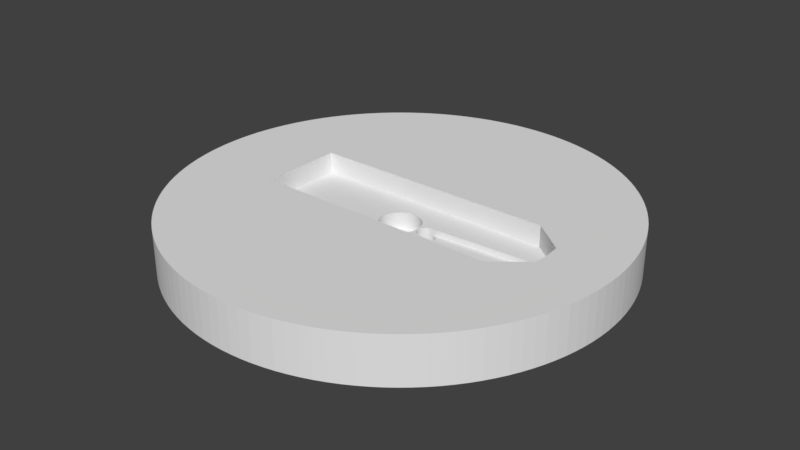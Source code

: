 # Source: Deckel_unterseite.blend  (saved by Blender 2.79.0; exported with 4.5.12 LTS)
import bpy
from mathutils import Matrix  # noqa: F401  (used for matrix-valued properties, if any)

bpy.ops.wm.read_factory_settings(use_empty=True)
scene = bpy.context.scene
scene.name = 'Scene'

# ---- collections
col_collection_1 = bpy.data.collections.new('Collection 1'); scene.collection.children.link(col_collection_1)

# ---- world
world_world = bpy.data.worlds.new('World'); scene.world = world_world
world_world.color = (0.05088, 0.05088, 0.05088)
world_world.use_sun_shadow = False
world_world.sun_shadow_jitter_overblur = 0.0
world_world.cycles.sampling_method = 'MANUAL'

# ---- meshes
me_circle = bpy.data.meshes.new('Circle')
me_circle.from_pydata([(0.0, 37.8, 0.0), (-1.855, 37.75, 0.0), (-3.705, 37.62, 0.0), (-5.546, 37.39, 0.0), (-7.374, 37.07, 0.0), (-9.185, 36.67, 0.0), (-10.97, 36.17, 0.0), (-12.73, 35.59, 0.0), (-14.47, 34.92, 0.0), (-16.16, 34.17, 0.0), (-17.82, 33.34, 0.0), (-19.43, 32.42, 0.0), (-21.0, 31.43, 0.0), (-22.52, 30.36, 0.0), (-23.98, 29.22, 0.0), (-25.38, 28.01, 0.0), (-26.73, 26.73, 0.0), (-28.01, 25.38, 0.0), (-29.22, 23.98, 0.0), (-30.36, 22.52, 0.0), (-31.43, 21.0, 0.0), (-32.42, 19.43, 0.0), (-33.34, 17.82, 0.0), (-34.17, 16.16, 0.0), (-34.92, 14.47, 0.0), (-35.59, 12.73, 0.0), (-36.17, 10.97, 0.0), (-36.67, 9.185, 0.0), (-37.07, 7.374, 0.0), (-37.39, 5.546, 0.0), (-37.62, 3.705, 0.0), (-37.75, 1.855, 0.0), (-37.8, -1.517e-05, 0.0), (-37.75, -1.855, 0.0), (-37.62, -3.705, 0.0), (-37.39, -5.546, 0.0), (-37.07, -7.374, 0.0), (-36.67, -9.185, 0.0), (-36.17, -10.97, 0.0), (-35.59, -12.73, 0.0), (-34.92, -14.47, 0.0), (-34.17, -16.16, 0.0), (-33.34, -17.82, 0.0), (-32.42, -19.43, 0.0), (-31.43, -21.0, 0.0), (-30.36, -22.52, 0.0), (-29.22, -23.98, 0.0), (-28.01, -25.38, 0.0), (-26.73, -26.73, 0.0), (-25.38, -28.01, 0.0), (-23.98, -29.22, 0.0), (-22.52, -30.36, 0.0), (-21.0, -31.43, 0.0), (-19.43, -32.42, 0.0), (-17.82, -33.34, 0.0), (-16.16, -34.17, 0.0), (-14.47, -34.92, 0.0), (-12.73, -35.59, 0.0), (-10.97, -36.17, 0.0), (-9.185, -36.67, 0.0), (-7.374, -37.07, 0.0), (-5.546, -37.39, 0.0), (-3.705, -37.62, 0.0), (-1.855, -37.75, 0.0), (-6.879e-05, -37.8, 0.0), (1.855, -37.75, 0.0), (3.705, -37.62, 0.0), (5.546, -37.39, 0.0), (7.374, -37.07, 0.0), (9.185, -36.67, 0.0), (10.97, -36.17, 0.0), (12.73, -35.59, 0.0), (14.47, -34.92, 0.0), (16.16, -34.17, 0.0), (17.82, -33.34, 0.0), (19.43, -32.42, 0.0), (21.0, -31.43, 0.0), (22.52, -30.36, 0.0), (23.98, -29.22, 0.0), (25.38, -28.01, 0.0), (26.73, -26.73, 0.0), (28.01, -25.39, 0.0), (29.22, -23.98, 0.0), (30.36, -22.52, 0.0), (31.43, -21.0, 0.0), (32.42, -19.43, 0.0), (33.34, -17.82, 0.0), (34.17, -16.16, 0.0), (34.92, -14.47, 0.0), (35.59, -12.73, 0.0), (36.17, -10.97, 0.0), (36.67, -9.185, 0.0), (37.07, -7.374, 0.0), (37.39, -5.546, 0.0), (37.62, -3.705, 0.0), (37.75, -1.855, 0.0), (37.8, -5.362e-05, 0.0), (37.75, 1.855, 0.0), (37.62, 3.705, 0.0), (37.39, 5.546, 0.0), (37.07, 7.374, 0.0), (36.67, 9.185, 0.0), (36.17, 10.97, 0.0), (35.59, 12.73, 0.0), (34.92, 14.47, 0.0), (34.17, 16.16, 0.0), (33.34, 17.82, 0.0), (32.42, 19.43, 0.0), (31.43, 21.0, 0.0), (30.36, 22.52, 0.0), (29.22, 23.98, 0.0), (28.01, 25.38, 0.0), (26.73, 26.73, 0.0), (25.38, 28.01, 0.0), (23.98, 29.22, 0.0), (22.52, 30.36, 0.0), (21.0, 31.43, 0.0), (19.43, 32.42, 0.0), (17.82, 33.34, 0.0), (16.16, 34.17, 0.0), (14.47, 34.92, 0.0), (12.73, 35.59, 0.0), (10.97, 36.17, 0.0), (9.185, 36.67, 0.0), (7.374, 37.07, 0.0), (5.546, 37.39, 0.0), (3.705, 37.62, 0.0), (1.855, 37.75, 0.0), (0.0, 3.51, 0.0), (-0.1722, 3.506, 0.0), (-0.344, 3.493, 0.0), (-0.515, 3.472, 0.0), (-0.6848, 3.443, 0.0), (-0.8529, 3.405, 0.0), (-1.019, 3.359, 0.0), (-1.182, 3.305, 0.0), (-1.343, 3.243, 0.0), (-1.501, 3.173, 0.0), (-1.655, 3.096, 0.0), (-1.805, 3.011, 0.0), (-1.95, 2.918, 0.0), (-2.091, 2.819, 0.0), (-2.227, 2.713, 0.0), (-2.357, 2.601, 0.0), (-2.482, 2.482, 0.0), (-2.601, 2.357, 0.0), (-2.713, 2.227, 0.0), (-2.819, 2.091, 0.0), (-2.918, 1.95, 0.0), (-3.011, 1.805, 0.0), (-3.096, 1.655, 0.0), (-3.173, 1.501, 0.0), (-3.243, 1.343, 0.0), (-3.305, 1.182, 0.0), (-3.359, 1.019, 0.0), (-3.405, 0.8529, 0.0), (-3.443, 0.6848, 0.0), (-3.472, 0.515, 0.0), (-3.493, 0.344, 0.0), (-3.506, 0.1722, 0.0), (-3.51, -1.409e-06, 0.0), (-3.506, -0.1722, 0.0), (-3.493, -0.344, 0.0), (-3.472, -0.515, 0.0), (-3.443, -0.6848, 0.0), (-3.405, -0.8529, 0.0), (-3.359, -1.019, 0.0), (-3.305, -1.182, 0.0), (-3.243, -1.343, 0.0), (-3.173, -1.501, 0.0), (-3.096, -1.655, 0.0), (-3.011, -1.805, 0.0), (-2.918, -1.95, 0.0), (-2.819, -2.091, 0.0), (-2.713, -2.227, 0.0), (-2.601, -2.357, 0.0), (-2.482, -2.482, 0.0), (-2.357, -2.601, 0.0), (-2.227, -2.713, 0.0), (-2.091, -2.819, 0.0), (-1.95, -2.918, 0.0), (-1.805, -3.011, 0.0), (-1.655, -3.096, 0.0), (-1.501, -3.173, 0.0), (-1.343, -3.243, 0.0), (-1.182, -3.305, 0.0), (-1.019, -3.359, 0.0), (-0.8529, -3.405, 0.0), (-0.6848, -3.443, 0.0), (-0.515, -3.472, 0.0), (-0.344, -3.493, 0.0), (-0.1722, -3.506, 0.0), (-6.388e-06, -3.51, 0.0), (0.1722, -3.506, 0.0), (0.344, -3.493, 0.0), (0.515, -3.472, 0.0), (0.6848, -3.443, 0.0), (0.8529, -3.405, 0.0), (1.019, -3.359, 0.0), (1.182, -3.305, 0.0), (1.343, -3.243, 0.0), (1.501, -3.173, 0.0), (1.655, -3.096, 0.0), (1.804, -3.011, 0.0), (1.95, -2.918, 0.0), (2.091, -2.819, 0.0), (2.227, -2.713, 0.0), (2.357, -2.601, 0.0), (2.482, -2.482, 0.0), (2.601, -2.357, 0.0), (2.713, -2.227, 0.0), (2.819, -2.091, 0.0), (2.918, -1.95, 0.0), (3.011, -1.805, 0.0), (3.096, -1.655, 0.0), (3.173, -1.501, 0.0), (3.243, -1.343, 0.0), (3.305, -1.182, 0.0), (3.359, -1.019, 0.0), (3.405, -0.8529, 0.0), (3.443, -0.6848, 0.0), (3.472, -0.515, 0.0), (3.493, -0.344, 0.0), (3.506, -0.1722, 0.0), (3.51, -4.979e-06, 0.0), (3.506, 0.1722, 0.0), (3.493, 0.344, 0.0), (3.472, 0.515, 0.0), (3.443, 0.6848, 0.0), (3.405, 0.8529, 0.0), (3.359, 1.019, 0.0), (3.305, 1.182, 0.0), (3.243, 1.343, 0.0), (3.173, 1.501, 0.0), (3.096, 1.655, 0.0), (3.011, 1.805, 0.0), (2.918, 1.95, 0.0), (2.819, 2.091, 0.0), (2.713, 2.227, 0.0), (2.601, 2.357, 0.0), (2.482, 2.482, 0.0), (2.357, 2.601, 0.0), (2.227, 2.713, 0.0), (2.091, 2.819, 0.0), (1.95, 2.918, 0.0), (1.804, 3.011, 0.0), (1.655, 3.096, 0.0), (1.501, 3.173, 0.0), (1.343, 3.243, 0.0), (1.182, 3.305, 0.0), (1.019, 3.359, 0.0), (0.8529, 3.405, 0.0), (0.6848, 3.443, 0.0), (0.515, 3.472, 0.0), (0.344, 3.493, 0.0), (0.1722, 3.506, 0.0), (5.21, 1.5, 0.0), (4.917, 1.471, 0.0), (4.636, 1.386, 0.0), (4.377, 1.247, 0.0), (4.149, 1.061, 0.0), (3.963, 0.8334, 0.0), (3.824, 0.574, 0.0), (3.739, 0.2926, 0.0), (3.71, 1.132e-07, 0.0), (3.739, -0.2926, 0.0), (3.824, -0.574, 0.0), (3.963, -0.8334, 0.0), (4.149, -1.061, 0.0), (4.377, -1.247, 0.0), (4.636, -1.386, 0.0), (4.917, -1.471, 0.0), (5.21, -1.5, 0.0), (5.503, -1.471, 0.0), (5.784, -1.386, 0.0), (6.043, -1.247, 0.0), (6.271, -1.061, 0.0), (6.457, -0.8334, 0.0), (6.596, -0.574, 0.0), (6.681, -0.2926, 0.0), (6.71, 1.448e-06, 0.0), (6.681, 0.2926, 0.0), (6.596, 0.574, 0.0), (6.457, 0.8334, 0.0), (6.271, 1.061, 0.0), (6.043, 1.247, 0.0), (5.784, 1.386, 0.0), (5.503, 1.471, 0.0), (0.0, 2.0, 0.0), (-0.09814, 1.998, 0.0), (-0.196, 1.99, 0.0), (-0.2935, 1.978, 0.0), (-0.3902, 1.962, 0.0), (-0.486, 1.94, 0.0), (-0.5806, 1.914, 0.0), (-0.6738, 1.883, 0.0), (-0.7654, 1.848, 0.0), (-0.8551, 1.808, 0.0), (-0.9428, 1.764, 0.0), (-1.028, 1.715, 0.0), (-1.111, 1.663, 0.0), (-1.191, 1.606, 0.0), (-1.269, 1.546, 0.0), (-1.343, 1.482, 0.0), (-1.414, 1.414, 0.0), (-1.482, 1.343, 0.0), (-1.546, 1.269, 0.0), (-1.606, 1.191, 0.0), (-1.663, 1.111, 0.0), (-1.715, 1.028, 0.0), (-1.764, 0.9428, 0.0), (-1.808, 0.8551, 0.0), (-1.848, 0.7654, 0.0), (-1.883, 0.6738, 0.0), (-1.914, 0.5806, 0.0), (-1.94, 0.486, 0.0), (-1.962, 0.3902, 0.0), (-1.978, 0.2935, 0.0), (-1.99, 0.196, 0.0), (-1.998, 0.09813, 0.0), (-2.0, -8.027e-07, 0.0), (-1.998, -0.09814, 0.0), (-1.99, -0.196, 0.0), (-1.978, -0.2935, 0.0), (-1.962, -0.3902, 0.0), (-1.94, -0.486, 0.0), (-1.914, -0.5806, 0.0), (-1.883, -0.6738, 0.0), (-1.848, -0.7654, 0.0), (-1.808, -0.8551, 0.0), (-1.764, -0.9428, 0.0), (-1.715, -1.028, 0.0), (-1.663, -1.111, 0.0), (-1.606, -1.191, 0.0), (-1.546, -1.269, 0.0), (-1.482, -1.343, 0.0), (-1.414, -1.414, 0.0), (-1.343, -1.482, 0.0), (-1.269, -1.546, 0.0), (-1.191, -1.606, 0.0), (-1.111, -1.663, 0.0), (-1.028, -1.715, 0.0), (-0.9428, -1.764, 0.0), (-0.8551, -1.808, 0.0), (-0.7654, -1.848, 0.0), (-0.6738, -1.883, 0.0), (-0.5806, -1.914, 0.0), (-0.486, -1.94, 0.0), (-0.3902, -1.962, 0.0), (-0.2935, -1.978, 0.0), (-0.196, -1.99, 0.0), (-0.09814, -1.998, 0.0), (-3.64e-06, -2.0, 0.0), (0.09813, -1.998, 0.0), (0.196, -1.99, 0.0), (0.2935, -1.978, 0.0), (0.3902, -1.962, 0.0), (0.486, -1.94, 0.0), (0.5806, -1.914, 0.0), (0.6738, -1.883, 0.0), (0.7654, -1.848, 0.0), (0.8551, -1.808, 0.0), (0.9428, -1.764, 0.0), (1.028, -1.715, 0.0), (1.111, -1.663, 0.0), (1.191, -1.606, 0.0), (1.269, -1.546, 0.0), (1.343, -1.482, 0.0), (1.414, -1.414, 0.0), (1.482, -1.343, 0.0), (1.546, -1.269, 0.0), (1.606, -1.191, 0.0), (1.663, -1.111, 0.0), (1.715, -1.028, 0.0), (1.764, -0.9428, 0.0), (1.808, -0.8551, 0.0), (1.848, -0.7654, 0.0), (1.883, -0.6738, 0.0), (1.914, -0.5806, 0.0), (1.94, -0.486, 0.0), (1.962, -0.3902, 0.0), (1.978, -0.2935, 0.0), (1.99, -0.196, 0.0), (1.998, -0.09814, 0.0), (2.0, -2.837e-06, 0.0), (1.998, 0.09813, 0.0), (1.99, 0.196, 0.0), (1.978, 0.2935, 0.0), (1.962, 0.3902, 0.0), (1.94, 0.486, 0.0), (1.914, 0.5806, 0.0), (1.883, 0.6738, 0.0), (1.848, 0.7654, 0.0), (1.808, 0.8551, 0.0), (1.764, 0.9428, 0.0), (1.715, 1.028, 0.0), (1.663, 1.111, 0.0), (1.606, 1.191, 0.0), (1.546, 1.269, 0.0), (1.482, 1.343, 0.0), (1.414, 1.414, 0.0), (1.343, 1.482, 0.0), (1.269, 1.546, 0.0), (1.191, 1.606, 0.0), (1.111, 1.663, 0.0), (1.028, 1.715, 0.0), (0.9428, 1.764, 0.0), (0.8551, 1.808, 0.0), (0.7654, 1.848, 0.0), (0.6738, 1.883, 0.0), (0.5806, 1.914, 0.0), (0.486, 1.94, 0.0), (0.3902, 1.962, 0.0), (0.2935, 1.978, 0.0), (0.196, 1.99, 0.0), (0.09813, 1.998, 0.0), (0.0, 3.51, 1.5), (-0.1722, 3.506, 1.5), (-0.344, 3.493, 1.5), (-0.515, 3.472, 1.5), (-0.6848, 3.443, 1.5), (-0.8529, 3.405, 1.5), (-1.019, 3.359, 1.5), (-1.182, 3.305, 1.5), (-1.343, 3.243, 1.5), (-1.501, 3.173, 1.5), (-1.655, 3.096, 1.5), (-1.805, 3.011, 1.5), (-1.95, 2.918, 1.5), (-2.091, 2.819, 1.5), (-2.227, 2.713, 1.5), (-2.357, 2.601, 1.5), (-2.482, 2.482, 1.5), (-2.601, 2.357, 1.5), (-2.713, 2.227, 1.5), (-2.819, 2.091, 1.5), (-2.918, 1.95, 1.5), (-3.011, 1.805, 1.5), (-3.096, 1.655, 1.5), (-3.173, 1.501, 1.5), (-3.243, 1.343, 1.5), (-3.305, 1.182, 1.5), (-3.359, 1.019, 1.5), (-3.405, 0.8529, 1.5), (-3.443, 0.6848, 1.5), (-3.472, 0.515, 1.5), (-3.493, 0.344, 1.5), (-3.506, 0.1722, 1.5), (-3.51, -1.409e-06, 1.5), (-3.506, -0.1722, 1.5), (-3.493, -0.344, 1.5), (-3.472, -0.515, 1.5), (-3.443, -0.6848, 1.5), (-3.405, -0.8529, 1.5), (-3.359, -1.019, 1.5), (-3.305, -1.182, 1.5), (-3.243, -1.343, 1.5), (-3.173, -1.501, 1.5), (-3.096, -1.655, 1.5), (-3.011, -1.805, 1.5), (-2.918, -1.95, 1.5), (-2.819, -2.091, 1.5), (-2.713, -2.227, 1.5), (-2.601, -2.357, 1.5), (-2.482, -2.482, 1.5), (-2.357, -2.601, 1.5), (-2.227, -2.713, 1.5), (-2.091, -2.819, 1.5), (-1.95, -2.918, 1.5), (-1.805, -3.011, 1.5), (-1.655, -3.096, 1.5), (-1.501, -3.173, 1.5), (-1.343, -3.243, 1.5), (-1.182, -3.305, 1.5), (-1.019, -3.359, 1.5), (-0.8529, -3.405, 1.5), (-0.6848, -3.443, 1.5), (-0.515, -3.472, 1.5), (-0.344, -3.493, 1.5), (-0.1722, -3.506, 1.5), (-6.388e-06, -3.51, 1.5), (0.1722, -3.506, 1.5), (0.344, -3.493, 1.5), (0.515, -3.472, 1.5), (0.6848, -3.443, 1.5), (0.8529, -3.405, 1.5), (1.019, -3.359, 1.5), (1.182, -3.305, 1.5), (1.343, -3.243, 1.5), (1.501, -3.173, 1.5), (1.655, -3.096, 1.5), (1.804, -3.011, 1.5), (1.95, -2.918, 1.5), (2.091, -2.819, 1.5), (2.227, -2.713, 1.5), (2.357, -2.601, 1.5), (2.482, -2.482, 1.5), (2.601, -2.357, 1.5), (2.713, -2.227, 1.5), (2.819, -2.091, 1.5), (2.918, -1.95, 1.5), (3.011, -1.805, 1.5), (3.096, -1.655, 1.5), (3.173, -1.501, 1.5), (3.243, -1.343, 1.5), (3.305, -1.182, 1.5), (3.359, -1.019, 1.5), (3.405, -0.8529, 1.5), (3.443, -0.6848, 1.5), (3.472, -0.515, 1.5), (3.493, -0.344, 1.5), (3.506, -0.1722, 1.5), (3.51, -4.979e-06, 1.5), (3.506, 0.1722, 1.5), (3.493, 0.344, 1.5), (3.472, 0.515, 1.5), (3.443, 0.6848, 1.5), (3.405, 0.8529, 1.5), (3.359, 1.019, 1.5), (3.305, 1.182, 1.5), (3.243, 1.343, 1.5), (3.173, 1.501, 1.5), (3.096, 1.655, 1.5), (3.011, 1.805, 1.5), (2.918, 1.95, 1.5), (2.819, 2.091, 1.5), (2.713, 2.227, 1.5), (2.601, 2.357, 1.5), (2.482, 2.482, 1.5), (2.357, 2.601, 1.5), (2.227, 2.713, 1.5), (2.091, 2.819, 1.5), (1.95, 2.918, 1.5), (1.804, 3.011, 1.5), (1.655, 3.096, 1.5), (1.501, 3.173, 1.5), (1.343, 3.243, 1.5), (1.182, 3.305, 1.5), (1.019, 3.359, 1.5), (0.8529, 3.405, 1.5), (0.6848, 3.443, 1.5), (0.515, 3.472, 1.5), (0.344, 3.493, 1.5), (0.1722, 3.506, 1.5), (0.0, 2.0, 1.5), (-0.09814, 1.998, 1.5), (-0.196, 1.99, 1.5), (-0.2935, 1.978, 1.5), (-0.3902, 1.962, 1.5), (-0.486, 1.94, 1.5), (-0.5806, 1.914, 1.5), (-0.6738, 1.883, 1.5), (-0.7654, 1.848, 1.5), (-0.8551, 1.808, 1.5), (-0.9428, 1.764, 1.5), (-1.028, 1.715, 1.5), (-1.111, 1.663, 1.5), (-1.191, 1.606, 1.5), (-1.269, 1.546, 1.5), (-1.343, 1.482, 1.5), (-1.414, 1.414, 1.5), (-1.482, 1.343, 1.5), (-1.546, 1.269, 1.5), (-1.606, 1.191, 1.5), (-1.663, 1.111, 1.5), (-1.715, 1.028, 1.5), (-1.764, 0.9428, 1.5), (-1.808, 0.8551, 1.5), (-1.848, 0.7654, 1.5), (-1.883, 0.6738, 1.5), (-1.914, 0.5806, 1.5), (-1.94, 0.486, 1.5), (-1.962, 0.3902, 1.5), (-1.978, 0.2935, 1.5), (-1.99, 0.196, 1.5), (-1.998, 0.09813, 1.5), (-2.0, -8.027e-07, 1.5), (-1.998, -0.09814, 1.5), (-1.99, -0.196, 1.5), (-1.978, -0.2935, 1.5), (-1.962, -0.3902, 1.5), (-1.94, -0.486, 1.5), (-1.914, -0.5806, 1.5), (-1.883, -0.6738, 1.5), (-1.848, -0.7654, 1.5), (-1.808, -0.8551, 1.5), (-1.764, -0.9428, 1.5), (-1.715, -1.028, 1.5), (-1.663, -1.111, 1.5), (-1.606, -1.191, 1.5), (-1.546, -1.269, 1.5), (-1.482, -1.343, 1.5), (-1.414, -1.414, 1.5), (-1.343, -1.482, 1.5), (-1.269, -1.546, 1.5), (-1.191, -1.606, 1.5), (-1.111, -1.663, 1.5), (-1.028, -1.715, 1.5), (-0.9428, -1.764, 1.5), (-0.8551, -1.808, 1.5), (-0.7654, -1.848, 1.5), (-0.6738, -1.883, 1.5), (-0.5806, -1.914, 1.5), (-0.486, -1.94, 1.5), (-0.3902, -1.962, 1.5), (-0.2935, -1.978, 1.5), (-0.196, -1.99, 1.5), (-0.09814, -1.998, 1.5), (-3.64e-06, -2.0, 1.5), (0.09813, -1.998, 1.5), (0.196, -1.99, 1.5), (0.2935, -1.978, 1.5), (0.3902, -1.962, 1.5), (0.486, -1.94, 1.5), (0.5806, -1.914, 1.5), (0.6738, -1.883, 1.5), (0.7654, -1.848, 1.5), (0.8551, -1.808, 1.5), (0.9428, -1.764, 1.5), (1.028, -1.715, 1.5), (1.111, -1.663, 1.5), (1.191, -1.606, 1.5), (1.269, -1.546, 1.5), (1.343, -1.482, 1.5), (1.414, -1.414, 1.5), (1.482, -1.343, 1.5), (1.546, -1.269, 1.5), (1.606, -1.191, 1.5), (1.663, -1.111, 1.5), (1.715, -1.028, 1.5), (1.764, -0.9428, 1.5), (1.808, -0.8551, 1.5), (1.848, -0.7654, 1.5), (1.883, -0.6738, 1.5), (1.914, -0.5806, 1.5), (1.94, -0.486, 1.5), (1.962, -0.3902, 1.5), (1.978, -0.2935, 1.5), (1.99, -0.196, 1.5), (1.998, -0.09814, 1.5), (2.0, -2.837e-06, 1.5), (1.998, 0.09813, 1.5), (1.99, 0.196, 1.5), (1.978, 0.2935, 1.5), (1.962, 0.3902, 1.5), (1.94, 0.486, 1.5), (1.914, 0.5806, 1.5), (1.883, 0.6738, 1.5), (1.848, 0.7654, 1.5), (1.808, 0.8551, 1.5), (1.764, 0.9428, 1.5), (1.715, 1.028, 1.5), (1.663, 1.111, 1.5), (1.606, 1.191, 1.5), (1.546, 1.269, 1.5), (1.482, 1.343, 1.5), (1.414, 1.414, 1.5), (1.343, 1.482, 1.5), (1.269, 1.546, 1.5), (1.191, 1.606, 1.5), (1.111, 1.663, 1.5), (1.028, 1.715, 1.5), (0.9428, 1.764, 1.5), (0.8551, 1.808, 1.5), (0.7654, 1.848, 1.5), (0.6738, 1.883, 1.5), (0.5806, 1.914, 1.5), (0.486, 1.94, 1.5), (0.3902, 1.962, 1.5), (0.2935, 1.978, 1.5), (0.196, 1.99, 1.5), (0.09813, 1.998, 1.5), (5.21, 1.5, 3.5), (4.917, 1.471, 3.5), (4.636, 1.386, 3.5), (4.377, 1.247, 3.5), (4.149, 1.061, 3.5), (3.963, 0.8334, 3.5), (3.824, 0.574, 3.5), (3.739, 0.2926, 3.5), (3.71, 1.132e-07, 3.5), (3.739, -0.2926, 3.5), (3.824, -0.574, 3.5), (3.963, -0.8334, 3.5), (4.149, -1.061, 3.5), (4.377, -1.247, 3.5), (4.636, -1.386, 3.5), (4.917, -1.471, 3.5), (5.21, -1.5, 3.5), (5.503, -1.471, 3.5), (5.784, -1.386, 3.5), (6.043, -1.247, 3.5), (6.271, -1.061, 3.5), (6.457, -0.8334, 3.5), (6.596, -0.574, 3.5), (6.681, -0.2926, 3.5), (6.71, 1.448e-06, 3.5), (6.681, 0.2926, 3.5), (6.596, 0.574, 3.5), (6.457, 0.8334, 3.5), (6.271, 1.061, 3.5), (6.043, 1.247, 3.5), (5.784, 1.386, 3.5), (5.503, 1.471, 3.5), (26.87, 2.646, 4.5), (27.0, -1.255e-05, 4.5), (26.87, -2.646, 4.5), (26.87, -2.646, 3.5), (27.0, -1.255e-05, 3.5), (26.87, 2.646, 3.5), (5.21, 1.5, 4.5), (4.917, 1.471, 4.5), (4.636, 1.386, 4.5), (4.377, 1.247, 4.5), (4.149, 1.061, 4.5), (3.963, 0.8334, 4.5), (3.824, 0.574, 4.5), (3.739, 0.2926, 4.5), (3.71, 1.132e-07, 4.5), (3.739, -0.2926, 4.5), (3.824, -0.574, 4.5), (3.963, -0.8334, 4.5), (4.149, -1.061, 4.5), (4.377, -1.247, 4.5), (4.636, -1.386, 4.5), (4.917, -1.471, 4.5), (5.21, -1.5, 4.5), (0.0, 3.51, 4.5), (-0.1722, 3.506, 4.5), (-0.344, 3.493, 4.5), (-0.515, 3.472, 4.5), (-0.6848, 3.443, 4.5), (-0.8529, 3.405, 4.5), (-1.019, 3.359, 4.5), (-1.182, 3.305, 4.5), (-1.343, 3.243, 4.5), (-1.501, 3.173, 4.5), (-1.655, 3.096, 4.5), (-1.805, 3.011, 4.5), (-1.95, 2.918, 4.5), (-2.091, 2.819, 4.5), (-2.227, 2.713, 4.5), (-2.357, 2.601, 4.5), (-2.482, 2.482, 4.5), (-2.601, 2.357, 4.5), (-2.713, 2.227, 4.5), (-2.819, 2.091, 4.5), (-2.918, 1.95, 4.5), (-3.011, 1.805, 4.5), (-3.096, 1.655, 4.5), (-3.173, 1.501, 4.5), (-3.243, 1.343, 4.5), (-3.305, 1.182, 4.5), (-3.359, 1.019, 4.5), (-3.405, 0.8529, 4.5), (-3.443, 0.6848, 4.5), (-3.472, 0.515, 4.5), (-3.493, 0.344, 4.5), (-3.506, 0.1722, 4.5), (-3.51, -1.409e-06, 4.5), (-3.506, -0.1722, 4.5), (-3.493, -0.344, 4.5), (-3.472, -0.515, 4.5), (-3.443, -0.6848, 4.5), (-3.405, -0.8529, 4.5), (-3.359, -1.019, 4.5), (-3.305, -1.182, 4.5), (-3.243, -1.343, 4.5), (-3.173, -1.501, 4.5), (-3.096, -1.655, 4.5), (-3.011, -1.805, 4.5), (-2.918, -1.95, 4.5), (-2.819, -2.091, 4.5), (-2.713, -2.227, 4.5), (-2.601, -2.357, 4.5), (-2.482, -2.482, 4.5), (-2.357, -2.601, 4.5), (-2.227, -2.713, 4.5), (-2.091, -2.819, 4.5), (-1.95, -2.918, 4.5), (-1.805, -3.011, 4.5), (-1.655, -3.096, 4.5), (-1.501, -3.173, 4.5), (-1.343, -3.243, 4.5), (-1.182, -3.305, 4.5), (-1.019, -3.359, 4.5), (-0.8529, -3.405, 4.5), (-0.6848, -3.443, 4.5), (-0.515, -3.472, 4.5), (-0.344, -3.493, 4.5), (-0.1722, -3.506, 4.5), (-6.388e-06, -3.51, 4.5), (0.1722, -3.506, 4.5), (0.344, -3.493, 4.5), (0.515, -3.472, 4.5), (0.6848, -3.443, 4.5), (0.8529, -3.405, 4.5), (1.019, -3.359, 4.5), (1.182, -3.305, 4.5), (1.343, -3.243, 4.5), (1.501, -3.173, 4.5), (1.655, -3.096, 4.5), (1.804, -3.011, 4.5), (1.95, -2.918, 4.5), (2.091, -2.819, 4.5), (2.227, -2.713, 4.5), (2.357, -2.601, 4.5), (2.482, -2.482, 4.5), (2.601, -2.357, 4.5), (2.713, -2.227, 4.5), (2.819, -2.091, 4.5), (2.918, -1.95, 4.5), (3.011, -1.805, 4.5), (3.096, -1.655, 4.5), (3.173, -1.501, 4.5), (3.243, -1.343, 4.5), (3.305, -1.182, 4.5), (3.359, -1.019, 4.5), (3.405, -0.8529, 4.5), (3.443, -0.6848, 4.5), (3.472, -0.515, 4.5), (3.493, -0.344, 4.5), (3.506, -0.1722, 4.5), (3.51, -4.979e-06, 4.5), (3.506, 0.1722, 4.5), (3.493, 0.344, 4.5), (3.472, 0.515, 4.5), (3.443, 0.6848, 4.5), (3.405, 0.8529, 4.5), (3.359, 1.019, 4.5), (3.305, 1.182, 4.5), (3.243, 1.343, 4.5), (3.173, 1.501, 4.5), (3.096, 1.655, 4.5), (3.011, 1.805, 4.5), (2.918, 1.95, 4.5), (2.819, 2.091, 4.5), (2.713, 2.227, 4.5), (2.601, 2.357, 4.5), (2.482, 2.482, 4.5), (2.357, 2.601, 4.5), (2.227, 2.713, 4.5), (2.091, 2.819, 4.5), (1.95, 2.918, 4.5), (1.804, 3.011, 4.5), (1.655, 3.096, 4.5), (1.501, 3.173, 4.5), (1.343, 3.243, 4.5), (1.182, 3.305, 4.5), (1.019, 3.359, 4.5), (0.8529, 3.405, 4.5), (0.6848, 3.443, 4.5), (0.515, 3.472, 4.5), (0.344, 3.493, 4.5), (0.1722, 3.506, 4.5), (0.0, 37.8, 4.5), (-1.855, 37.75, 4.5), (-3.705, 37.62, 4.5), (-5.546, 37.39, 4.5), (-7.374, 37.07, 4.5), (-9.185, 36.67, 4.5), (-10.97, 36.17, 4.5), (-12.73, 35.59, 4.5), (-14.47, 34.92, 4.5), (-16.16, 34.17, 4.5), (-17.82, 33.34, 4.5), (-19.43, 32.42, 4.5), (-21.0, 31.43, 4.5), (-22.52, 30.36, 4.5), (-23.98, 29.22, 4.5), (-25.38, 28.01, 4.5), (-26.73, 26.73, 4.5), (-28.01, 25.38, 4.5), (-29.22, 23.98, 4.5), (-30.36, 22.52, 4.5), (-31.43, 21.0, 4.5), (-32.42, 19.43, 4.5), (-33.34, 17.82, 4.5), (-34.17, 16.16, 4.5), (-34.92, 14.47, 4.5), (-35.59, 12.73, 4.5), (-36.17, 10.97, 4.5), (-36.67, 9.185, 4.5), (-37.07, 7.374, 4.5), (-37.39, 5.546, 4.5), (-37.62, 3.705, 4.5), (-37.75, 1.855, 4.5), (-37.8, -1.517e-05, 4.5), (-37.75, -1.855, 4.5), (-37.62, -3.705, 4.5), (-37.39, -5.546, 4.5), (-37.07, -7.374, 4.5), (-36.67, -9.185, 4.5), (-36.17, -10.97, 4.5), (-35.59, -12.73, 4.5), (-34.92, -14.47, 4.5), (-34.17, -16.16, 4.5), (-33.34, -17.82, 4.5), (-32.42, -19.43, 4.5), (-31.43, -21.0, 4.5), (-30.36, -22.52, 4.5), (-29.22, -23.98, 4.5), (-28.01, -25.38, 4.5), (-26.73, -26.73, 4.5), (-25.38, -28.01, 4.5), (-23.98, -29.22, 4.5), (-22.52, -30.36, 4.5), (-21.0, -31.43, 4.5), (-19.43, -32.42, 4.5), (-17.82, -33.34, 4.5), (-16.16, -34.17, 4.5), (-14.47, -34.92, 4.5), (-12.73, -35.59, 4.5), (-10.97, -36.17, 4.5), (-9.185, -36.67, 4.5), (-7.374, -37.07, 4.5), (-5.546, -37.39, 4.5), (-3.705, -37.62, 4.5), (-1.855, -37.75, 4.5), (-6.879e-05, -37.8, 4.5), (1.855, -37.75, 4.5), (3.705, -37.62, 4.5), (5.546, -37.39, 4.5), (7.374, -37.07, 4.5), (9.185, -36.67, 4.5), (10.97, -36.17, 4.5), (12.73, -35.59, 4.5), (14.47, -34.92, 4.5), (16.16, -34.17, 4.5), (17.82, -33.34, 4.5), (19.43, -32.42, 4.5), (21.0, -31.43, 4.5), (22.52, -30.36, 4.5), (23.98, -29.22, 4.5), (25.38, -28.01, 4.5), (26.73, -26.73, 4.5), (28.01, -25.39, 4.5), (29.22, -23.98, 4.5), (30.36, -22.52, 4.5), (31.43, -21.0, 4.5), (32.42, -19.43, 4.5), (33.34, -17.82, 4.5), (34.17, -16.16, 4.5), (34.92, -14.47, 4.5), (35.59, -12.73, 4.5), (36.17, -10.97, 4.5), (36.67, -9.185, 4.5), (37.07, -7.374, 4.5), (37.39, -5.546, 4.5), (37.62, -3.705, 4.5), (37.75, -1.855, 4.5), (37.8, -5.362e-05, 4.5), (37.75, 1.855, 4.5), (37.62, 3.705, 4.5), (37.39, 5.546, 4.5), (37.07, 7.374, 4.5), (36.67, 9.185, 4.5), (36.17, 10.97, 4.5), (35.59, 12.73, 4.5), (34.92, 14.47, 4.5), (34.17, 16.16, 4.5), (33.34, 17.82, 4.5), (32.42, 19.43, 4.5), (31.43, 21.0, 4.5), (30.36, 22.52, 4.5), (29.22, 23.98, 4.5), (28.01, 25.38, 4.5), (26.73, 26.73, 4.5), (25.38, 28.01, 4.5), (23.98, 29.22, 4.5), (22.52, 30.36, 4.5), (21.0, 31.43, 4.5), (19.43, 32.42, 4.5), (17.82, 33.34, 4.5), (16.16, 34.17, 4.5), (14.47, 34.92, 4.5), (12.73, 35.59, 4.5), (10.97, 36.17, 4.5), (9.185, 36.67, 4.5), (7.374, 37.07, 4.5), (5.546, 37.39, 4.5), (3.705, 37.62, 4.5), (1.855, 37.75, 4.5), (-21.23, -7.16, 4.5), (21.23, -7.16, 4.5), (-21.23, 7.16, 4.5), (21.23, 7.16, 4.5), (0.0, 37.8, 8.1), (-1.855, 37.75, 8.1), (-3.705, 37.62, 8.1), (-5.546, 37.39, 8.1), (-7.374, 37.07, 8.1), (-9.185, 36.67, 8.1), (-10.97, 36.17, 8.1), (-12.73, 35.59, 8.1), (-14.47, 34.92, 8.1), (-16.16, 34.17, 8.1), (-17.82, 33.34, 8.1), (-19.43, 32.42, 8.1), (-21.0, 31.43, 8.1), (-22.52, 30.36, 8.1), (-23.98, 29.22, 8.1), (-25.38, 28.01, 8.1), (-26.73, 26.73, 8.1), (-28.01, 25.38, 8.1), (-29.22, 23.98, 8.1), (-30.36, 22.52, 8.1), (-31.43, 21.0, 8.1), (-32.42, 19.43, 8.1), (-33.34, 17.82, 8.1), (-34.17, 16.16, 8.1), (-34.92, 14.47, 8.1), (-35.59, 12.73, 8.1), (-36.17, 10.97, 8.1), (-36.67, 9.185, 8.1), (-37.07, 7.374, 8.1), (-37.39, 5.546, 8.1), (-37.62, 3.705, 8.1), (-37.75, 1.855, 8.1), (-37.8, -1.517e-05, 8.1), (-37.75, -1.855, 8.1), (-37.62, -3.705, 8.1), (-37.39, -5.546, 8.1), (-37.07, -7.374, 8.1), (-36.67, -9.185, 8.1), (-36.17, -10.97, 8.1), (-35.59, -12.73, 8.1), (-34.92, -14.47, 8.1), (-34.17, -16.16, 8.1), (-33.34, -17.82, 8.1), (-32.42, -19.43, 8.1), (-31.43, -21.0, 8.1), (-30.36, -22.52, 8.1), (-29.22, -23.98, 8.1), (-28.01, -25.38, 8.1), (-26.73, -26.73, 8.1), (-25.38, -28.01, 8.1), (-23.98, -29.22, 8.1), (-22.52, -30.36, 8.1), (-21.0, -31.43, 8.1), (-19.43, -32.42, 8.1), (-17.82, -33.34, 8.1), (-16.16, -34.17, 8.1), (-14.47, -34.92, 8.1), (-12.73, -35.59, 8.1), (-10.97, -36.17, 8.1), (-9.185, -36.67, 8.1), (-7.374, -37.07, 8.1), (-5.546, -37.39, 8.1), (-3.705, -37.62, 8.1), (-1.855, -37.75, 8.1), (-6.879e-05, -37.8, 8.1), (1.855, -37.75, 8.1), (3.705, -37.62, 8.1), (5.546, -37.39, 8.1), (7.374, -37.07, 8.1), (9.185, -36.67, 8.1), (10.97, -36.17, 8.1), (12.73, -35.59, 8.1), (14.47, -34.92, 8.1), (16.16, -34.17, 8.1), (17.82, -33.34, 8.1), (19.43, -32.42, 8.1), (21.0, -31.43, 8.1), (22.52, -30.36, 8.1), (23.98, -29.22, 8.1), (25.38, -28.01, 8.1), (26.73, -26.73, 8.1), (28.01, -25.39, 8.1), (29.22, -23.98, 8.1), (30.36, -22.52, 8.1), (31.43, -21.0, 8.1), (32.42, -19.43, 8.1), (33.34, -17.82, 8.1), (34.17, -16.16, 8.1), (34.92, -14.47, 8.1), (35.59, -12.73, 8.1), (36.17, -10.97, 8.1), (36.67, -9.185, 8.1), (37.07, -7.374, 8.1), (37.39, -5.546, 8.1), (37.62, -3.705, 8.1), (37.75, -1.855, 8.1), (37.8, -5.362e-05, 8.1), (37.75, 1.855, 8.1), (37.62, 3.705, 8.1), (37.39, 5.546, 8.1), (37.07, 7.374, 8.1), (36.67, 9.185, 8.1), (36.17, 10.97, 8.1), (35.59, 12.73, 8.1), (34.92, 14.47, 8.1), (34.17, 16.16, 8.1), (33.34, 17.82, 8.1), (32.42, 19.43, 8.1), (31.43, 21.0, 8.1), (30.36, 22.52, 8.1), (29.22, 23.98, 8.1), (28.01, 25.38, 8.1), (26.73, 26.73, 8.1), (25.38, 28.01, 8.1), (23.98, 29.22, 8.1), (22.52, 30.36, 8.1), (21.0, 31.43, 8.1), (19.43, 32.42, 8.1), (17.82, 33.34, 8.1), (16.16, 34.17, 8.1), (14.47, 34.92, 8.1), (12.73, 35.59, 8.1), (10.97, 36.17, 8.1), (9.185, 36.67, 8.1), (7.374, 37.07, 8.1), (5.546, 37.39, 8.1), (3.705, 37.62, 8.1), (1.855, 37.75, 8.1), (-21.23, -7.16, 8.1), (21.23, -7.16, 8.1), (-21.23, 7.16, 8.1), (21.23, 7.16, 8.1), (26.87, -2.646, 8.1), (27.0, -1.255e-05, 8.1), (26.87, 2.646, 8.1)], [], [(111, 240, 241, 112), (112, 241, 242, 113), (113, 242, 243, 114), (114, 243, 244, 115), (115, 244, 245, 116), (116, 245, 246, 117), (117, 246, 247, 118), (118, 247, 248, 119), (119, 248, 249, 120), (120, 249, 250, 121), (121, 250, 251, 122), (122, 251, 252, 123), (123, 252, 253, 124), (124, 253, 254, 125), (125, 254, 255, 126), (126, 255, 128, 127), (127, 128, 129, 0), (0, 129, 130, 1), (1, 130, 131, 2), (2, 131, 132, 3), (3, 132, 133, 4), (4, 133, 134, 5), (5, 134, 135, 6), (6, 135, 136, 7), (7, 136, 137, 8), (8, 137, 138, 9), (9, 138, 139, 10), (10, 139, 140, 11), (11, 140, 141, 12), (12, 141, 142, 13), (13, 142, 143, 14), (14, 143, 144, 15), (15, 144, 145, 16), (16, 145, 146, 17), (17, 146, 147, 18), (18, 147, 148, 19), (19, 148, 149, 20), (20, 149, 150, 21), (21, 150, 151, 22), (22, 151, 152, 23), (23, 152, 153, 24), (24, 153, 154, 25), (25, 154, 155, 26), (26, 155, 156, 27), (27, 156, 157, 28), (28, 157, 158, 29), (29, 158, 159, 30), (30, 159, 160, 31), (31, 160, 161, 32), (32, 161, 162, 33), (33, 162, 163, 34), (34, 163, 164, 35), (35, 164, 165, 36), (36, 165, 166, 37), (37, 166, 167, 38), (38, 167, 168, 39), (39, 168, 169, 40), (40, 169, 170, 41), (41, 170, 171, 42), (42, 171, 172, 43), (43, 172, 173, 44), (44, 173, 174, 45), (45, 174, 175, 46), (46, 175, 176, 47), (47, 176, 177, 48), (48, 177, 178, 49), (49, 178, 179, 50), (50, 179, 180, 51), (51, 180, 181, 52), (52, 181, 182, 53), (53, 182, 183, 54), (54, 183, 184, 55), (55, 184, 185, 56), (56, 185, 186, 57), (57, 186, 187, 58), (58, 187, 188, 59), (59, 188, 189, 60), (60, 189, 190, 61), (61, 190, 191, 62), (62, 191, 192, 63), (63, 192, 193, 64), (64, 193, 194, 65), (65, 194, 195, 66), (66, 195, 196, 67), (67, 196, 197, 68), (68, 197, 198, 69), (69, 198, 199, 70), (70, 199, 200, 71), (71, 200, 201, 72), (72, 201, 202, 73), (73, 202, 203, 74), (74, 203, 204, 75), (96, 280, 281, 282, 283, 284, 285, 286, 287, 256, 257, 258, 259, 260, 261, 262, 263, 264, 224, 225, 226, 227, 228, 229, 230, 231, 232, 233, 234, 235, 236, 237, 238, 239, 240, 111, 110, 109, 108, 107, 106, 105, 104, 103, 102, 101, 100, 99, 98, 97), (75, 204, 205, 76), (76, 205, 206, 77), (77, 206, 207, 78), (78, 207, 208, 79), (79, 208, 209, 80), (80, 209, 210, 81), (81, 210, 211, 82), (82, 211, 212, 83), (83, 212, 213, 84), (84, 213, 214, 85), (85, 214, 215, 86), (86, 215, 216, 87), (87, 216, 217, 88), (88, 217, 218, 219, 220, 221, 222, 223, 224, 264, 265, 266, 267, 268, 269, 270, 271, 272, 273, 274, 275, 276, 277, 278, 279, 280, 96, 95, 94, 93, 92, 91, 90, 89), (193, 353, 354, 194), (194, 354, 355, 195), (195, 355, 356, 196), (196, 356, 357, 197), (197, 357, 358, 198), (198, 358, 359, 199), (199, 359, 360, 200), (200, 360, 361, 201), (201, 361, 362, 202), (202, 362, 363, 203), (203, 363, 364, 204), (204, 364, 365, 205), (205, 365, 366, 206), (206, 366, 367, 207), (207, 367, 368, 208), (208, 368, 369, 209), (209, 369, 370, 210), (210, 370, 371, 211), (211, 371, 372, 212), (212, 372, 373, 213), (213, 373, 374, 214), (214, 374, 375, 215), (215, 375, 376, 216), (216, 376, 377, 217), (217, 377, 378, 218), (218, 378, 379, 219), (219, 379, 380, 220), (220, 380, 381, 221), (221, 381, 382, 222), (222, 382, 383, 223), (223, 383, 384, 224), (224, 384, 385, 225), (225, 385, 386, 226), (226, 386, 387, 227), (227, 387, 388, 228), (228, 388, 389, 229), (229, 389, 390, 230), (230, 390, 391, 231), (231, 391, 392, 232), (232, 392, 393, 233), (233, 393, 394, 234), (234, 394, 395, 235), (235, 395, 396, 236), (236, 396, 397, 237), (237, 397, 398, 238), (238, 398, 399, 239), (239, 399, 400, 240), (240, 400, 401, 241), (241, 401, 402, 242), (242, 402, 403, 243), (243, 403, 404, 244), (244, 404, 405, 245), (245, 405, 406, 246), (246, 406, 407, 247), (247, 407, 408, 248), (248, 408, 409, 249), (249, 409, 410, 250), (250, 410, 411, 251), (251, 411, 412, 252), (252, 412, 413, 253), (253, 413, 414, 254), (254, 414, 415, 255), (255, 415, 288, 128), (128, 288, 289, 129), (129, 289, 290, 130), (130, 290, 291, 131), (131, 291, 292, 132), (132, 292, 293, 133), (133, 293, 294, 134), (134, 294, 295, 135), (135, 295, 296, 136), (136, 296, 297, 137), (137, 297, 298, 138), (138, 298, 299, 139), (139, 299, 300, 140), (140, 300, 301, 141), (141, 301, 302, 142), (142, 302, 303, 143), (143, 303, 304, 144), (144, 304, 305, 145), (145, 305, 306, 146), (146, 306, 307, 147), (147, 307, 308, 148), (148, 308, 309, 149), (149, 309, 310, 150), (150, 310, 311, 151), (151, 311, 312, 152), (152, 312, 313, 153), (153, 313, 314, 154), (154, 314, 315, 155), (155, 315, 316, 156), (156, 316, 317, 157), (157, 317, 318, 158), (158, 318, 319, 159), (159, 319, 320, 160), (160, 320, 321, 161), (161, 321, 322, 162), (162, 322, 323, 163), (163, 323, 324, 164), (164, 324, 325, 165), (165, 325, 326, 166), (166, 326, 327, 167), (167, 327, 328, 168), (168, 328, 329, 169), (169, 329, 330, 170), (170, 330, 331, 171), (171, 331, 332, 172), (172, 332, 333, 173), (173, 333, 334, 174), (174, 334, 335, 175), (175, 335, 336, 176), (176, 336, 337, 177), (177, 337, 338, 178), (178, 338, 339, 179), (179, 339, 340, 180), (180, 340, 341, 181), (181, 341, 342, 182), (182, 342, 343, 183), (183, 343, 344, 184), (184, 344, 345, 185), (185, 345, 346, 186), (186, 346, 347, 187), (187, 347, 348, 188), (188, 348, 349, 189), (189, 349, 350, 190), (190, 350, 351, 191), (191, 351, 352, 192), (192, 352, 353, 193), (482, 483, 611, 610), (483, 484, 612, 611), (484, 485, 613, 612), (485, 486, 614, 613), (486, 487, 615, 614), (487, 488, 616, 615), (488, 489, 617, 616), (489, 490, 618, 617), (490, 491, 619, 618), (491, 492, 620, 619), (492, 493, 621, 620), (493, 494, 622, 621), (494, 495, 623, 622), (495, 496, 624, 623), (496, 497, 625, 624), (497, 498, 626, 625), (498, 499, 627, 626), (499, 500, 628, 627), (500, 501, 629, 628), (501, 502, 630, 629), (502, 503, 631, 630), (503, 504, 632, 631), (504, 505, 633, 632), (505, 506, 634, 633), (506, 507, 635, 634), (507, 508, 636, 635), (508, 509, 637, 636), (509, 510, 638, 637), (510, 511, 639, 638), (511, 512, 640, 639), (512, 513, 641, 640), (513, 514, 642, 641), (514, 515, 643, 642), (515, 516, 644, 643), (516, 517, 645, 644), (517, 518, 646, 645), (518, 519, 647, 646), (519, 520, 648, 647), (520, 521, 649, 648), (521, 522, 650, 649), (522, 523, 651, 650), (523, 524, 652, 651), (524, 525, 653, 652), (525, 526, 654, 653), (526, 527, 655, 654), (527, 528, 656, 655), (528, 529, 657, 656), (529, 530, 658, 657), (530, 531, 659, 658), (531, 532, 660, 659), (532, 533, 661, 660), (533, 534, 662, 661), (534, 535, 663, 662), (535, 536, 664, 663), (536, 537, 665, 664), (537, 538, 666, 665), (538, 539, 667, 666), (539, 540, 668, 667), (540, 541, 669, 668), (541, 542, 670, 669), (542, 543, 671, 670), (543, 416, 544, 671), (416, 417, 545, 544), (417, 418, 546, 545), (418, 419, 547, 546), (419, 420, 548, 547), (420, 421, 549, 548), (421, 422, 550, 549), (422, 423, 551, 550), (423, 424, 552, 551), (424, 425, 553, 552), (425, 426, 554, 553), (426, 427, 555, 554), (427, 428, 556, 555), (428, 429, 557, 556), (429, 430, 558, 557), (430, 431, 559, 558), (431, 432, 560, 559), (432, 433, 561, 560), (433, 434, 562, 561), (434, 435, 563, 562), (435, 436, 564, 563), (436, 437, 565, 564), (437, 438, 566, 565), (438, 439, 567, 566), (439, 440, 568, 567), (440, 441, 569, 568), (441, 442, 570, 569), (442, 443, 571, 570), (443, 444, 572, 571), (444, 445, 573, 572), (445, 446, 574, 573), (446, 447, 575, 574), (447, 448, 576, 575), (448, 449, 577, 576), (449, 450, 578, 577), (450, 451, 579, 578), (451, 452, 580, 579), (452, 453, 581, 580), (453, 454, 582, 581), (454, 455, 583, 582), (455, 456, 584, 583), (456, 457, 585, 584), (457, 458, 586, 585), (458, 459, 587, 586), (459, 460, 588, 587), (460, 461, 589, 588), (461, 462, 590, 589), (462, 463, 591, 590), (463, 464, 592, 591), (464, 465, 593, 592), (465, 466, 594, 593), (466, 467, 595, 594), (467, 468, 596, 595), (468, 469, 597, 596), (469, 470, 598, 597), (470, 471, 599, 598), (471, 472, 600, 599), (472, 473, 601, 600), (473, 474, 602, 601), (474, 475, 603, 602), (475, 476, 604, 603), (476, 477, 605, 604), (477, 478, 606, 605), (478, 479, 607, 606), (479, 480, 608, 607), (480, 481, 609, 608), (481, 482, 610, 609), (414, 670, 671, 415), (413, 669, 670, 414), (412, 668, 669, 413), (411, 667, 668, 412), (410, 666, 667, 411), (409, 665, 666, 410), (408, 664, 665, 409), (407, 663, 664, 408), (406, 662, 663, 407), (405, 661, 662, 406), (404, 660, 661, 405), (403, 659, 660, 404), (402, 658, 659, 403), (401, 657, 658, 402), (400, 656, 657, 401), (399, 655, 656, 400), (398, 654, 655, 399), (397, 653, 654, 398), (396, 652, 653, 397), (395, 651, 652, 396), (394, 650, 651, 395), (393, 649, 650, 394), (392, 648, 649, 393), (391, 647, 648, 392), (390, 646, 647, 391), (389, 645, 646, 390), (388, 644, 645, 389), (387, 643, 644, 388), (386, 642, 643, 387), (385, 641, 642, 386), (384, 640, 641, 385), (383, 639, 640, 384), (382, 638, 639, 383), (381, 637, 638, 382), (380, 636, 637, 381), (379, 635, 636, 380), (378, 634, 635, 379), (377, 633, 634, 378), (376, 632, 633, 377), (375, 631, 632, 376), (374, 630, 631, 375), (373, 629, 630, 374), (372, 628, 629, 373), (371, 627, 628, 372), (370, 626, 627, 371), (369, 625, 626, 370), (368, 624, 625, 369), (367, 623, 624, 368), (366, 622, 623, 367), (365, 621, 622, 366), (364, 620, 621, 365), (363, 619, 620, 364), (362, 618, 619, 363), (361, 617, 618, 362), (360, 616, 617, 361), (359, 615, 616, 360), (358, 614, 615, 359), (357, 613, 614, 358), (356, 612, 613, 357), (355, 611, 612, 356), (354, 610, 611, 355), (353, 609, 610, 354), (352, 608, 609, 353), (351, 607, 608, 352), (350, 606, 607, 351), (349, 605, 606, 350), (348, 604, 605, 349), (347, 603, 604, 348), (346, 602, 603, 347), (345, 601, 602, 346), (344, 600, 601, 345), (343, 599, 600, 344), (342, 598, 599, 343), (341, 597, 598, 342), (340, 596, 597, 341), (339, 595, 596, 340), (338, 594, 595, 339), (337, 593, 594, 338), (336, 592, 593, 337), (335, 591, 592, 336), (334, 590, 591, 335), (333, 589, 590, 334), (332, 588, 589, 333), (331, 587, 588, 332), (330, 586, 587, 331), (329, 585, 586, 330), (328, 584, 585, 329), (327, 583, 584, 328), (326, 582, 583, 327), (325, 581, 582, 326), (324, 580, 581, 325), (323, 579, 580, 324), (322, 578, 579, 323), (321, 577, 578, 322), (320, 576, 577, 321), (319, 575, 576, 320), (318, 574, 575, 319), (317, 573, 574, 318), (316, 572, 573, 317), (315, 571, 572, 316), (314, 570, 571, 315), (313, 569, 570, 314), (312, 568, 569, 313), (311, 567, 568, 312), (310, 566, 567, 311), (309, 565, 566, 310), (308, 564, 565, 309), (307, 563, 564, 308), (306, 562, 563, 307), (305, 561, 562, 306), (304, 560, 561, 305), (303, 559, 560, 304), (302, 558, 559, 303), (301, 557, 558, 302), (300, 556, 557, 301), (299, 555, 556, 300), (298, 554, 555, 299), (297, 553, 554, 298), (296, 552, 553, 297), (295, 551, 552, 296), (294, 550, 551, 295), (293, 549, 550, 294), (292, 548, 549, 293), (291, 547, 548, 292), (290, 546, 547, 291), (289, 545, 546, 290), (288, 544, 545, 289), (415, 671, 544, 288), (272, 688, 689, 273), (271, 687, 688, 272), (270, 686, 687, 271), (269, 685, 686, 270), (268, 684, 685, 269), (267, 683, 684, 268), (266, 682, 683, 267), (265, 681, 682, 266), (264, 680, 681, 265), (263, 679, 680, 264), (262, 678, 679, 263), (261, 677, 678, 262), (260, 676, 677, 261), (259, 675, 676, 260), (258, 674, 675, 259), (257, 673, 674, 258), (256, 672, 673, 257), (287, 703, 672, 256), (286, 702, 703, 287), (285, 701, 702, 286), (284, 700, 701, 285), (283, 699, 700, 284), (282, 698, 699, 283), (281, 697, 698, 282), (280, 696, 697, 281), (279, 695, 696, 280), (278, 694, 695, 279), (277, 693, 694, 278), (276, 692, 693, 277), (275, 691, 692, 276), (274, 690, 691, 275), (273, 689, 690, 274), (689, 688, 707, 708, 709, 672, 703, 702, 701, 700, 699, 698, 697, 696, 695, 694, 693, 692, 691, 690), (706, 705, 708, 707), (705, 704, 709, 708), (687, 725, 726, 688), (686, 724, 725, 687), (685, 723, 724, 686), (684, 722, 723, 685), (683, 721, 722, 684), (682, 720, 721, 683), (681, 719, 720, 682), (680, 718, 719, 681), (679, 717, 718, 680), (678, 716, 717, 679), (677, 715, 716, 678), (676, 714, 715, 677), (675, 713, 714, 676), (674, 712, 713, 675), (673, 711, 712, 674), (672, 710, 711, 673), (672, 709, 704, 710), (688, 726, 706, 707), (486, 797, 798, 487), (485, 796, 797, 486), (484, 795, 796, 485), (483, 794, 795, 484), (482, 793, 794, 483), (481, 792, 793, 482), (480, 791, 792, 481), (479, 790, 791, 480), (478, 789, 790, 479), (477, 788, 789, 478), (476, 787, 788, 477), (475, 786, 787, 476), (474, 785, 786, 475), (473, 784, 785, 474), (472, 783, 784, 473), (471, 782, 783, 472), (470, 781, 782, 471), (469, 780, 781, 470), (468, 779, 780, 469), (467, 778, 779, 468), (466, 777, 778, 467), (465, 776, 777, 466), (464, 775, 776, 465), (463, 774, 775, 464), (462, 773, 774, 463), (461, 772, 773, 462), (460, 771, 772, 461), (459, 770, 771, 460), (458, 769, 770, 459), (457, 768, 769, 458), (456, 767, 768, 457), (455, 766, 767, 456), (454, 765, 766, 455), (453, 764, 765, 454), (452, 763, 764, 453), (451, 762, 763, 452), (450, 761, 762, 451), (449, 760, 761, 450), (448, 759, 760, 449), (447, 758, 759, 448), (446, 757, 758, 447), (445, 756, 757, 446), (444, 755, 756, 445), (443, 754, 755, 444), (442, 753, 754, 443), (441, 752, 753, 442), (440, 751, 752, 441), (439, 750, 751, 440), (438, 749, 750, 439), (437, 748, 749, 438), (436, 747, 748, 437), (435, 746, 747, 436), (434, 745, 746, 435), (433, 744, 745, 434), (432, 743, 744, 433), (431, 742, 743, 432), (430, 741, 742, 431), (429, 740, 741, 430), (428, 739, 740, 429), (427, 738, 739, 428), (426, 737, 738, 427), (425, 736, 737, 426), (424, 735, 736, 425), (423, 734, 735, 424), (422, 733, 734, 423), (421, 732, 733, 422), (420, 731, 732, 421), (419, 730, 731, 420), (418, 729, 730, 419), (417, 728, 729, 418), (416, 727, 728, 417), (543, 854, 727, 416), (542, 853, 854, 543), (541, 852, 853, 542), (540, 851, 852, 541), (539, 850, 851, 540), (538, 849, 850, 539), (537, 848, 849, 538), (536, 847, 848, 537), (535, 846, 847, 536), (534, 845, 846, 535), (533, 844, 845, 534), (532, 843, 844, 533), (531, 842, 843, 532), (530, 841, 842, 531), (529, 840, 841, 530), (528, 839, 840, 529), (527, 838, 839, 528), (526, 837, 838, 527), (525, 836, 837, 526), (524, 835, 836, 525), (523, 834, 835, 524), (522, 833, 834, 523), (521, 832, 833, 522), (520, 831, 832, 521), (519, 830, 831, 520), (518, 829, 830, 519), (517, 828, 829, 518), (516, 827, 828, 517), (515, 826, 827, 516), (514, 825, 826, 515), (513, 824, 825, 514), (512, 823, 824, 513), (511, 822, 823, 512), (510, 821, 822, 511), (509, 820, 821, 510), (508, 819, 820, 509), (507, 818, 819, 508), (506, 817, 818, 507), (505, 816, 817, 506), (504, 815, 816, 505), (503, 814, 815, 504), (502, 813, 814, 503), (501, 812, 813, 502), (500, 811, 812, 501), (499, 810, 811, 500), (498, 809, 810, 499), (497, 808, 809, 498), (496, 807, 808, 497), (495, 806, 807, 496), (494, 805, 806, 495), (493, 804, 805, 494), (492, 803, 804, 493), (491, 802, 803, 492), (490, 801, 802, 491), (489, 800, 801, 490), (488, 799, 800, 489), (487, 798, 799, 488), (47, 48, 903, 902), (46, 47, 902, 901), (45, 46, 901, 900), (44, 45, 900, 899), (43, 44, 899, 898), (42, 43, 898, 897), (41, 42, 897, 896), (40, 41, 896, 895), (39, 40, 895, 894), (38, 39, 894, 893), (37, 38, 893, 892), (36, 37, 892, 891), (35, 36, 891, 890), (34, 35, 890, 889), (33, 34, 889, 888), (32, 33, 888, 887), (31, 32, 887, 886), (30, 31, 886, 885), (29, 30, 885, 884), (28, 29, 884, 883), (27, 28, 883, 882), (26, 27, 882, 881), (25, 26, 881, 880), (24, 25, 880, 879), (23, 24, 879, 878), (22, 23, 878, 877), (21, 22, 877, 876), (20, 21, 876, 875), (19, 20, 875, 874), (18, 19, 874, 873), (17, 18, 873, 872), (16, 17, 872, 871), (15, 16, 871, 870), (14, 15, 870, 869), (13, 14, 869, 868), (12, 13, 868, 867), (11, 12, 867, 866), (10, 11, 866, 865), (9, 10, 865, 864), (8, 9, 864, 863), (7, 8, 863, 862), (6, 7, 862, 861), (5, 6, 861, 860), (4, 5, 860, 859), (3, 4, 859, 858), (2, 3, 858, 857), (1, 2, 857, 856), (0, 1, 856, 855), (127, 0, 855, 982), (126, 127, 982, 981), (125, 126, 981, 980), (124, 125, 980, 979), (123, 124, 979, 978), (122, 123, 978, 977), (121, 122, 977, 976), (120, 121, 976, 975), (119, 120, 975, 974), (118, 119, 974, 973), (117, 118, 973, 972), (116, 117, 972, 971), (115, 116, 971, 970), (114, 115, 970, 969), (113, 114, 969, 968), (112, 113, 968, 967), (111, 112, 967, 966), (110, 111, 966, 965), (109, 110, 965, 964), (108, 109, 964, 963), (107, 108, 963, 962), (106, 107, 962, 961), (105, 106, 961, 960), (104, 105, 960, 959), (103, 104, 959, 958), (102, 103, 958, 957), (101, 102, 957, 956), (100, 101, 956, 955), (99, 100, 955, 954), (98, 99, 954, 953), (97, 98, 953, 952), (96, 97, 952, 951), (95, 96, 951, 950), (94, 95, 950, 949), (93, 94, 949, 948), (92, 93, 948, 947), (91, 92, 947, 946), (90, 91, 946, 945), (89, 90, 945, 944), (88, 89, 944, 943), (87, 88, 943, 942), (86, 87, 942, 941), (85, 86, 941, 940), (84, 85, 940, 939), (83, 84, 939, 938), (82, 83, 938, 937), (81, 82, 937, 936), (80, 81, 936, 935), (79, 80, 935, 934), (78, 79, 934, 933), (77, 78, 933, 932), (76, 77, 932, 931), (75, 76, 931, 930), (74, 75, 930, 929), (73, 74, 929, 928), (72, 73, 928, 927), (71, 72, 927, 926), (70, 71, 926, 925), (69, 70, 925, 924), (68, 69, 924, 923), (67, 68, 923, 922), (66, 67, 922, 921), (65, 66, 921, 920), (64, 65, 920, 919), (63, 64, 919, 918), (62, 63, 918, 917), (61, 62, 917, 916), (60, 61, 916, 915), (59, 60, 915, 914), (58, 59, 914, 913), (57, 58, 913, 912), (56, 57, 912, 911), (55, 56, 911, 910), (54, 55, 910, 909), (53, 54, 909, 908), (52, 53, 908, 907), (51, 52, 907, 906), (50, 51, 906, 905), (49, 50, 905, 904), (48, 49, 904, 903), (728, 727, 854, 853, 852, 851, 850, 849, 848, 847, 846, 845, 844, 843, 842, 841, 840, 839, 838, 837, 836, 986, 985), (729, 728, 985, 983, 771, 770, 769, 768, 767, 766, 765, 764, 763, 762, 761, 760, 759, 758, 757, 756, 755, 754, 753, 752, 751, 750, 749, 748, 747, 746, 745, 744, 743, 742, 741, 740, 739, 738, 737, 736, 735, 734, 733, 732, 731, 730), (772, 771, 983, 984, 807, 806, 805, 804, 803, 802, 801, 800, 799, 798, 797, 796, 795, 794, 793, 792, 791, 790, 789, 788, 787, 786, 785, 784, 783, 782, 781, 780, 779, 778, 777, 776, 775, 774, 773), (719, 718, 823, 822, 821, 820, 819, 818, 817, 816, 815, 814, 813, 812, 811, 810, 809, 808, 807, 984, 706, 726, 725, 724, 723, 722, 721, 720), (711, 710, 704, 986, 836, 835, 834, 833, 832, 831, 830, 829, 828, 827, 826, 825, 824, 823, 718, 717, 716, 715, 714, 713, 712), (967, 968, 1100, 1099), (966, 967, 1099, 1098), (965, 966, 1098, 1097), (964, 965, 1097, 1096), (963, 964, 1096, 1095), (962, 963, 1095, 1094), (961, 962, 1094, 1093), (960, 961, 1093, 1092), (959, 960, 1092, 1091), (958, 959, 1091, 1090), (957, 958, 1090, 1089), (956, 957, 1089, 1088), (955, 956, 1088, 1087), (954, 955, 1087, 1086), (953, 954, 1086, 1085), (952, 953, 1085, 1084), (951, 952, 1084, 1083), (950, 951, 1083, 1082), (949, 950, 1082, 1081), (948, 949, 1081, 1080), (947, 948, 1080, 1079), (946, 947, 1079, 1078), (945, 946, 1078, 1077), (944, 945, 1077, 1076), (943, 944, 1076, 1075), (942, 943, 1075, 1074), (941, 942, 1074, 1073), (940, 941, 1073, 1072), (939, 940, 1072, 1071), (938, 939, 1071, 1070), (937, 938, 1070, 1069), (936, 937, 1069, 1068), (935, 936, 1068, 1067), (934, 935, 1067, 1066), (933, 934, 1066, 1065), (932, 933, 1065, 1064), (931, 932, 1064, 1063), (930, 931, 1063, 1062), (929, 930, 1062, 1061), (928, 929, 1061, 1060), (927, 928, 1060, 1059), (926, 927, 1059, 1058), (925, 926, 1058, 1057), (924, 925, 1057, 1056), (923, 924, 1056, 1055), (922, 923, 1055, 1054), (921, 922, 1054, 1053), (920, 921, 1053, 1052), (919, 920, 1052, 1051), (918, 919, 1051, 1050), (917, 918, 1050, 1049), (916, 917, 1049, 1048), (915, 916, 1048, 1047), (914, 915, 1047, 1046), (913, 914, 1046, 1045), (912, 913, 1045, 1044), (911, 912, 1044, 1043), (910, 911, 1043, 1042), (909, 910, 1042, 1041), (908, 909, 1041, 1040), (907, 908, 1040, 1039), (906, 907, 1039, 1038), (905, 906, 1038, 1037), (904, 905, 1037, 1036), (903, 904, 1036, 1035), (902, 903, 1035, 1034), (901, 902, 1034, 1033), (900, 901, 1033, 1032), (899, 900, 1032, 1031), (898, 899, 1031, 1030), (897, 898, 1030, 1029), (896, 897, 1029, 1028), (895, 896, 1028, 1027), (894, 895, 1027, 1026), (893, 894, 1026, 1025), (892, 893, 1025, 1024), (891, 892, 1024, 1023), (890, 891, 1023, 1022), (889, 890, 1022, 1021), (888, 889, 1021, 1020), (887, 888, 1020, 1019), (886, 887, 1019, 1018), (885, 886, 1018, 1017), (884, 885, 1017, 1016), (883, 884, 1016, 1015), (882, 883, 1015, 1014), (881, 882, 1014, 1013), (880, 881, 1013, 1012), (879, 880, 1012, 1011), (878, 879, 1011, 1010), (877, 878, 1010, 1009), (876, 877, 1009, 1008), (875, 876, 1008, 1007), (874, 875, 1007, 1006), (873, 874, 1006, 1005), (872, 873, 1005, 1004), (871, 872, 1004, 1003), (870, 871, 1003, 1002), (869, 870, 1002, 1001), (868, 869, 1001, 1000), (867, 868, 1000, 999), (866, 867, 999, 998), (865, 866, 998, 997), (864, 865, 997, 996), (863, 864, 996, 995), (862, 863, 995, 994), (861, 862, 994, 993), (860, 861, 993, 992), (859, 860, 992, 991), (858, 859, 991, 990), (857, 858, 990, 989), (856, 857, 989, 988), (855, 856, 988, 987), (982, 855, 987, 1114), (981, 982, 1114, 1113), (980, 981, 1113, 1112), (979, 980, 1112, 1111), (978, 979, 1111, 1110), (977, 978, 1110, 1109), (976, 977, 1109, 1108), (975, 976, 1108, 1107), (974, 975, 1107, 1106), (973, 974, 1106, 1105), (972, 973, 1105, 1104), (971, 972, 1104, 1103), (970, 971, 1103, 1102), (969, 970, 1102, 1101), (968, 969, 1101, 1100), (984, 983, 1115, 1116), (983, 985, 1117, 1115), (985, 986, 1118, 1117), (706, 1119, 1120, 705), (705, 1120, 1121, 704), (704, 1121, 1118, 986), (706, 984, 1116, 1119), (1080, 1081, 1082, 1083, 1084, 1085, 1086, 1087, 1088, 1121, 1120, 1119, 1079), (1089, 1090, 1091, 1092, 1093, 1094, 1095, 1096, 1097, 1098, 1099, 1100, 1118, 1121, 1088), (990, 991, 992, 993, 994, 995, 996, 997, 998, 999, 1000, 1001, 1117, 1118, 1100, 1101, 1102, 1103, 1104, 1105, 1106, 1107, 1108, 1109, 1110, 1111, 1112, 1113, 1114, 987, 988, 989), (1002, 1003, 1004, 1005, 1006, 1007, 1008, 1009, 1010, 1011, 1012, 1013, 1014, 1015, 1016, 1017, 1018, 1019, 1020, 1021, 1022, 1023, 1024, 1025, 1026, 1027, 1028, 1029, 1115, 1117, 1001), (1074, 1075, 1076, 1077, 1078, 1079, 1119, 1116, 1073), (1030, 1031, 1032, 1033, 1034, 1035, 1036, 1037, 1038, 1039, 1040, 1041, 1042, 1043, 1044, 1045, 1046, 1047, 1048, 1049, 1050, 1051, 1052, 1053, 1054, 1055, 1056, 1057, 1058, 1059, 1060, 1061, 1062, 1063, 1064, 1065, 1066, 1067, 1068, 1069, 1070, 1071, 1072, 1073, 1116, 1115, 1029)])
me_circle.use_remesh_preserve_volume = False
me_circle.use_remesh_preserve_attributes = False
me_circle.use_mirror_vertex_groups = False
me_circle.update()

# ---- objects
ob_circle = bpy.data.objects.new('Circle', me_circle)

# ---- transforms, parenting, visibility, modifiers, constraints
ob_circle.location = (0.0, 0.0, 0.0)
ob_circle.lineart.crease_threshold = 0.0

# ---- collection membership
col_collection_1.objects.link(ob_circle)

# ---- scene / render settings (as saved in the file)
scene.frame_start = 1; scene.frame_end = 250; scene.frame_set(1)
scene.render.engine = 'BLENDER_EEVEE_NEXT'
scene.render.resolution_percentage = 50
scene.render.dither_intensity = 0.0
scene.cycles.use_denoising = False
scene.cycles.samples = 128
scene.cycles.sampling_pattern = 'TABULATED_SOBOL'
scene.cycles.use_adaptive_sampling = False
scene.cycles.use_light_tree = False
scene.cycles.blur_glossy = 0.0
scene.cycles.sample_clamp_indirect = 0.0
scene.view_settings.view_transform = 'Standard'
bpy.context.view_layer.update()

# ---- added for rendering (the .blend has no active camera and no usable light): camera, sun
cam_auto = bpy.data.cameras.new('AutoCamera')
cam_auto.lens = 50.0
cam_auto.sensor_width = 36.0
cam_auto.clip_end = 1741.01
ob_auto_camera = bpy.data.objects.new('AutoCamera', cam_auto)
scene.collection.objects.link(ob_auto_camera)
ob_auto_camera.location = (99.2035, -119.044, 83.4128)
ob_auto_camera.rotation_euler = (1.09748, -7.21219e-08, 0.694738)
scene.camera = ob_auto_camera
light_auto_sun = bpy.data.lights.new('AutoSun', 'SUN')
light_auto_sun.energy = 3.0
light_auto_sun.angle = 0.0523599
ob_auto_sun = bpy.data.objects.new('AutoSun', light_auto_sun)
scene.collection.objects.link(ob_auto_sun)
ob_auto_sun.rotation_euler = (0.872665, 0.174533, 0.523599)
bpy.context.view_layer.update()

